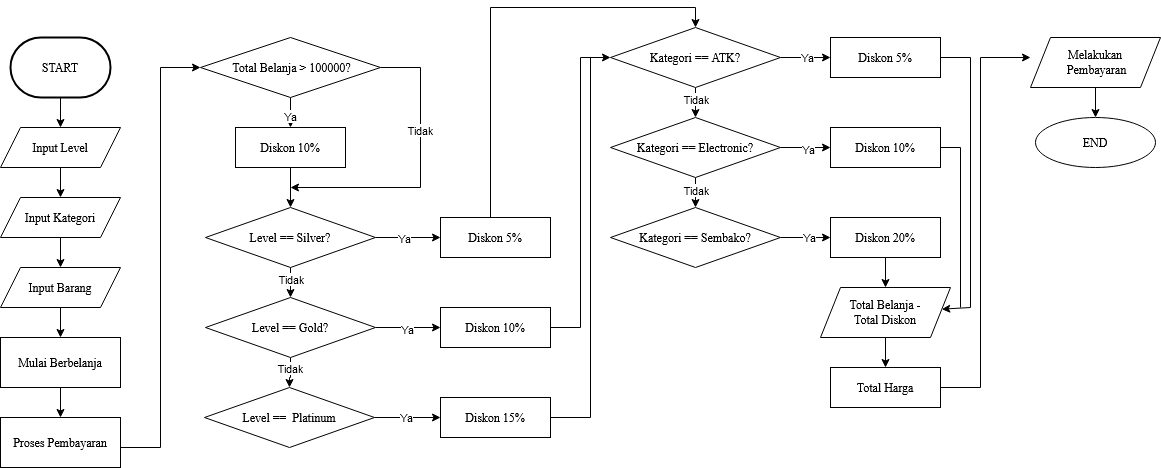

The diagram above was exported from draw.io. Its source (the exported page's mxGraphModel, read from the mxfile embedded in the PNG):
<mxGraphModel dx="880" dy="1596" grid="1" gridSize="10" guides="1" tooltips="1" connect="1" arrows="1" fold="1" page="1" pageScale="1" pageWidth="827" pageHeight="1169" math="0" shadow="0">
  <root>
    <mxCell id="0" />
    <mxCell id="1" parent="0" />
    <mxCell id="GKksxUK5e89gjCEG5iav-3" style="edgeStyle=orthogonalEdgeStyle;rounded=0;orthogonalLoop=1;jettySize=auto;html=1;exitX=0.5;exitY=1;exitDx=0;exitDy=0;entryX=0.5;entryY=0;entryDx=0;entryDy=0;" parent="1" target="GKksxUK5e89gjCEG5iav-2" edge="1">
      <mxGeometry relative="1" as="geometry">
        <mxPoint x="100" y="90" as="sourcePoint" />
      </mxGeometry>
    </mxCell>
    <mxCell id="GKksxUK5e89gjCEG5iav-7" value="" style="edgeStyle=orthogonalEdgeStyle;rounded=0;orthogonalLoop=1;jettySize=auto;html=1;" parent="1" source="GKksxUK5e89gjCEG5iav-2" target="GKksxUK5e89gjCEG5iav-5" edge="1">
      <mxGeometry relative="1" as="geometry" />
    </mxCell>
    <mxCell id="GKksxUK5e89gjCEG5iav-2" value="&lt;font face=&quot;Times New Roman&quot;&gt;Input Level&lt;/font&gt;" style="shape=parallelogram;perimeter=parallelogramPerimeter;whiteSpace=wrap;html=1;fixedSize=1;" parent="1" vertex="1">
      <mxGeometry x="40" y="120" width="120" height="40" as="geometry" />
    </mxCell>
    <mxCell id="GKksxUK5e89gjCEG5iav-9" value="" style="edgeStyle=orthogonalEdgeStyle;rounded=0;orthogonalLoop=1;jettySize=auto;html=1;" parent="1" source="GKksxUK5e89gjCEG5iav-5" target="GKksxUK5e89gjCEG5iav-8" edge="1">
      <mxGeometry relative="1" as="geometry" />
    </mxCell>
    <mxCell id="GKksxUK5e89gjCEG5iav-5" value="&lt;font face=&quot;Times New Roman&quot;&gt;Input Kategori&lt;br&gt;&lt;/font&gt;" style="shape=parallelogram;perimeter=parallelogramPerimeter;whiteSpace=wrap;html=1;fixedSize=1;" parent="1" vertex="1">
      <mxGeometry x="40" y="190" width="120" height="40" as="geometry" />
    </mxCell>
    <mxCell id="GKksxUK5e89gjCEG5iav-11" value="" style="edgeStyle=orthogonalEdgeStyle;rounded=0;orthogonalLoop=1;jettySize=auto;html=1;" parent="1" source="GKksxUK5e89gjCEG5iav-8" target="GKksxUK5e89gjCEG5iav-10" edge="1">
      <mxGeometry relative="1" as="geometry" />
    </mxCell>
    <mxCell id="GKksxUK5e89gjCEG5iav-8" value="&lt;font face=&quot;Times New Roman&quot;&gt;Input Barang&lt;br&gt;&lt;/font&gt;" style="shape=parallelogram;perimeter=parallelogramPerimeter;whiteSpace=wrap;html=1;fixedSize=1;" parent="1" vertex="1">
      <mxGeometry x="40" y="260" width="120" height="40" as="geometry" />
    </mxCell>
    <mxCell id="GKksxUK5e89gjCEG5iav-13" value="" style="edgeStyle=orthogonalEdgeStyle;rounded=0;orthogonalLoop=1;jettySize=auto;html=1;" parent="1" source="GKksxUK5e89gjCEG5iav-10" target="GKksxUK5e89gjCEG5iav-12" edge="1">
      <mxGeometry relative="1" as="geometry" />
    </mxCell>
    <mxCell id="GKksxUK5e89gjCEG5iav-10" value="&lt;font face=&quot;Times New Roman&quot;&gt;Mulai Berbelanja&lt;/font&gt;" style="rounded=0;whiteSpace=wrap;html=1;" parent="1" vertex="1">
      <mxGeometry x="40" y="330" width="120" height="50" as="geometry" />
    </mxCell>
    <mxCell id="GKksxUK5e89gjCEG5iav-12" value="&lt;font face=&quot;Times New Roman&quot;&gt;Proses Pembayaran&lt;br&gt;&lt;/font&gt;" style="rounded=0;whiteSpace=wrap;html=1;" parent="1" vertex="1">
      <mxGeometry x="40" y="410" width="120" height="50" as="geometry" />
    </mxCell>
    <mxCell id="GKksxUK5e89gjCEG5iav-16" value="" style="endArrow=classic;html=1;rounded=0;" parent="1" edge="1">
      <mxGeometry width="50" height="50" relative="1" as="geometry">
        <mxPoint x="160" y="440" as="sourcePoint" />
        <mxPoint x="240" y="60" as="targetPoint" />
        <Array as="points">
          <mxPoint x="200" y="440" />
          <mxPoint x="200" y="60" />
        </Array>
      </mxGeometry>
    </mxCell>
    <mxCell id="GKksxUK5e89gjCEG5iav-20" value="" style="edgeStyle=orthogonalEdgeStyle;rounded=0;orthogonalLoop=1;jettySize=auto;html=1;" parent="1" source="GKksxUK5e89gjCEG5iav-17" target="GKksxUK5e89gjCEG5iav-19" edge="1">
      <mxGeometry relative="1" as="geometry" />
    </mxCell>
    <mxCell id="GKksxUK5e89gjCEG5iav-21" value="Ya" style="edgeLabel;html=1;align=center;verticalAlign=middle;resizable=0;points=[];" parent="GKksxUK5e89gjCEG5iav-20" vertex="1" connectable="0">
      <mxGeometry x="-0.3" y="-1" relative="1" as="geometry">
        <mxPoint as="offset" />
      </mxGeometry>
    </mxCell>
    <mxCell id="GKksxUK5e89gjCEG5iav-17" value="&lt;font face=&quot;Times New Roman&quot;&gt;&amp;nbsp;Total Belanja &amp;gt; 100000?&lt;br&gt;&lt;/font&gt;" style="rhombus;whiteSpace=wrap;html=1;" parent="1" vertex="1">
      <mxGeometry x="240" y="30" width="180" height="60" as="geometry" />
    </mxCell>
    <mxCell id="GKksxUK5e89gjCEG5iav-37" value="" style="edgeStyle=orthogonalEdgeStyle;rounded=0;orthogonalLoop=1;jettySize=auto;html=1;" parent="1" source="GKksxUK5e89gjCEG5iav-19" target="GKksxUK5e89gjCEG5iav-22" edge="1">
      <mxGeometry relative="1" as="geometry" />
    </mxCell>
    <mxCell id="GKksxUK5e89gjCEG5iav-19" value="&lt;font face=&quot;Times New Roman&quot;&gt;Diskon 10%&lt;/font&gt;" style="rounded=0;whiteSpace=wrap;html=1;" parent="1" vertex="1">
      <mxGeometry x="275" y="120" width="110" height="40" as="geometry" />
    </mxCell>
    <mxCell id="GKksxUK5e89gjCEG5iav-26" value="" style="edgeStyle=orthogonalEdgeStyle;rounded=0;orthogonalLoop=1;jettySize=auto;html=1;" parent="1" source="GKksxUK5e89gjCEG5iav-22" target="GKksxUK5e89gjCEG5iav-24" edge="1">
      <mxGeometry relative="1" as="geometry" />
    </mxCell>
    <mxCell id="GKksxUK5e89gjCEG5iav-27" value="Tidak" style="edgeLabel;html=1;align=center;verticalAlign=middle;resizable=0;points=[];" parent="GKksxUK5e89gjCEG5iav-26" vertex="1" connectable="0">
      <mxGeometry x="0.24" relative="1" as="geometry">
        <mxPoint as="offset" />
      </mxGeometry>
    </mxCell>
    <mxCell id="GKksxUK5e89gjCEG5iav-40" value="" style="edgeStyle=orthogonalEdgeStyle;rounded=0;orthogonalLoop=1;jettySize=auto;html=1;" parent="1" source="GKksxUK5e89gjCEG5iav-22" target="GKksxUK5e89gjCEG5iav-39" edge="1">
      <mxGeometry relative="1" as="geometry" />
    </mxCell>
    <mxCell id="GKksxUK5e89gjCEG5iav-42" value="Ya" style="edgeLabel;html=1;align=center;verticalAlign=middle;resizable=0;points=[];" parent="GKksxUK5e89gjCEG5iav-40" vertex="1" connectable="0">
      <mxGeometry x="-0.1385" relative="1" as="geometry">
        <mxPoint as="offset" />
      </mxGeometry>
    </mxCell>
    <mxCell id="GKksxUK5e89gjCEG5iav-22" value="&lt;font face=&quot;Times New Roman&quot;&gt;Level == Silver?&lt;/font&gt;" style="rhombus;whiteSpace=wrap;html=1;" parent="1" vertex="1">
      <mxGeometry x="245" y="200" width="170" height="60" as="geometry" />
    </mxCell>
    <mxCell id="GKksxUK5e89gjCEG5iav-28" value="" style="edgeStyle=orthogonalEdgeStyle;rounded=0;orthogonalLoop=1;jettySize=auto;html=1;" parent="1" source="GKksxUK5e89gjCEG5iav-24" target="GKksxUK5e89gjCEG5iav-25" edge="1">
      <mxGeometry relative="1" as="geometry" />
    </mxCell>
    <mxCell id="GKksxUK5e89gjCEG5iav-29" value="Tidak" style="edgeLabel;html=1;align=center;verticalAlign=middle;resizable=0;points=[];" parent="GKksxUK5e89gjCEG5iav-28" vertex="1" connectable="0">
      <mxGeometry x="-0.3548" y="-1" relative="1" as="geometry">
        <mxPoint as="offset" />
      </mxGeometry>
    </mxCell>
    <mxCell id="GKksxUK5e89gjCEG5iav-44" value="" style="edgeStyle=orthogonalEdgeStyle;rounded=0;orthogonalLoop=1;jettySize=auto;html=1;" parent="1" source="GKksxUK5e89gjCEG5iav-24" target="GKksxUK5e89gjCEG5iav-43" edge="1">
      <mxGeometry relative="1" as="geometry" />
    </mxCell>
    <mxCell id="GKksxUK5e89gjCEG5iav-49" value="Ya" style="edgeLabel;html=1;align=center;verticalAlign=middle;resizable=0;points=[];" parent="GKksxUK5e89gjCEG5iav-44" vertex="1" connectable="0">
      <mxGeometry x="-0.0462" y="-1" relative="1" as="geometry">
        <mxPoint as="offset" />
      </mxGeometry>
    </mxCell>
    <mxCell id="GKksxUK5e89gjCEG5iav-24" value="&lt;font face=&quot;Times New Roman&quot;&gt;Level == Gold?&lt;/font&gt;" style="rhombus;whiteSpace=wrap;html=1;" parent="1" vertex="1">
      <mxGeometry x="245" y="290" width="170" height="60" as="geometry" />
    </mxCell>
    <mxCell id="GKksxUK5e89gjCEG5iav-46" value="" style="edgeStyle=orthogonalEdgeStyle;rounded=0;orthogonalLoop=1;jettySize=auto;html=1;" parent="1" source="GKksxUK5e89gjCEG5iav-25" target="GKksxUK5e89gjCEG5iav-45" edge="1">
      <mxGeometry relative="1" as="geometry" />
    </mxCell>
    <mxCell id="GKksxUK5e89gjCEG5iav-50" value="Ya" style="edgeLabel;html=1;align=center;verticalAlign=middle;resizable=0;points=[];" parent="GKksxUK5e89gjCEG5iav-46" vertex="1" connectable="0">
      <mxGeometry x="-0.0606" y="1" relative="1" as="geometry">
        <mxPoint as="offset" />
      </mxGeometry>
    </mxCell>
    <mxCell id="GKksxUK5e89gjCEG5iav-25" value="&lt;font face=&quot;Times New Roman&quot;&gt;Level ==&amp;nbsp; Platinum&lt;/font&gt;" style="rhombus;whiteSpace=wrap;html=1;" parent="1" vertex="1">
      <mxGeometry x="244" y="380" width="170" height="60" as="geometry" />
    </mxCell>
    <mxCell id="GKksxUK5e89gjCEG5iav-30" value="" style="endArrow=classic;html=1;rounded=0;" parent="1" edge="1">
      <mxGeometry width="50" height="50" relative="1" as="geometry">
        <mxPoint x="420" y="60" as="sourcePoint" />
        <mxPoint x="330" y="180" as="targetPoint" />
        <Array as="points">
          <mxPoint x="460" y="60" />
          <mxPoint x="460" y="180" />
        </Array>
      </mxGeometry>
    </mxCell>
    <mxCell id="GKksxUK5e89gjCEG5iav-38" value="Tidak" style="edgeLabel;html=1;align=center;verticalAlign=middle;resizable=0;points=[];" parent="GKksxUK5e89gjCEG5iav-30" vertex="1" connectable="0">
      <mxGeometry x="-0.2966" y="-1" relative="1" as="geometry">
        <mxPoint as="offset" />
      </mxGeometry>
    </mxCell>
    <mxCell id="GKksxUK5e89gjCEG5iav-39" value="&lt;font face=&quot;Times New Roman&quot;&gt;Diskon 5%&lt;br&gt;&lt;/font&gt;" style="rounded=0;whiteSpace=wrap;html=1;" parent="1" vertex="1">
      <mxGeometry x="480" y="210" width="110" height="40" as="geometry" />
    </mxCell>
    <mxCell id="GKksxUK5e89gjCEG5iav-43" value="&lt;font face=&quot;Times New Roman&quot;&gt;Diskon 10%&lt;br&gt;&lt;/font&gt;" style="rounded=0;whiteSpace=wrap;html=1;" parent="1" vertex="1">
      <mxGeometry x="480" y="300" width="110" height="40" as="geometry" />
    </mxCell>
    <mxCell id="GKksxUK5e89gjCEG5iav-45" value="&lt;font face=&quot;Times New Roman&quot;&gt;Diskon 15%&lt;br&gt;&lt;/font&gt;" style="rounded=0;whiteSpace=wrap;html=1;" parent="1" vertex="1">
      <mxGeometry x="480" y="390" width="110" height="40" as="geometry" />
    </mxCell>
    <mxCell id="GKksxUK5e89gjCEG5iav-66" value="" style="edgeStyle=orthogonalEdgeStyle;rounded=0;orthogonalLoop=1;jettySize=auto;html=1;" parent="1" source="GKksxUK5e89gjCEG5iav-47" target="GKksxUK5e89gjCEG5iav-65" edge="1">
      <mxGeometry relative="1" as="geometry" />
    </mxCell>
    <mxCell id="GKksxUK5e89gjCEG5iav-80" value="Ya" style="edgeLabel;html=1;align=center;verticalAlign=middle;resizable=0;points=[];" parent="GKksxUK5e89gjCEG5iav-66" vertex="1" connectable="0">
      <mxGeometry x="0.12" y="1" relative="1" as="geometry">
        <mxPoint as="offset" />
      </mxGeometry>
    </mxCell>
    <mxCell id="GKksxUK5e89gjCEG5iav-47" value="&lt;font face=&quot;Times New Roman&quot;&gt;Kategori == Sembako?&lt;br&gt;&lt;/font&gt;" style="rhombus;whiteSpace=wrap;html=1;" parent="1" vertex="1">
      <mxGeometry x="650" y="200" width="170" height="60" as="geometry" />
    </mxCell>
    <mxCell id="GKksxUK5e89gjCEG5iav-54" value="" style="edgeStyle=orthogonalEdgeStyle;rounded=0;orthogonalLoop=1;jettySize=auto;html=1;" parent="1" source="GKksxUK5e89gjCEG5iav-51" target="GKksxUK5e89gjCEG5iav-47" edge="1">
      <mxGeometry relative="1" as="geometry" />
    </mxCell>
    <mxCell id="GKksxUK5e89gjCEG5iav-55" value="Tidak" style="edgeLabel;html=1;align=center;verticalAlign=middle;resizable=0;points=[];" parent="GKksxUK5e89gjCEG5iav-54" vertex="1" connectable="0">
      <mxGeometry x="0.28" relative="1" as="geometry">
        <mxPoint as="offset" />
      </mxGeometry>
    </mxCell>
    <mxCell id="GKksxUK5e89gjCEG5iav-64" value="" style="edgeStyle=orthogonalEdgeStyle;rounded=0;orthogonalLoop=1;jettySize=auto;html=1;" parent="1" source="GKksxUK5e89gjCEG5iav-51" target="GKksxUK5e89gjCEG5iav-63" edge="1">
      <mxGeometry relative="1" as="geometry" />
    </mxCell>
    <mxCell id="GKksxUK5e89gjCEG5iav-79" value="Ya" style="edgeLabel;html=1;align=center;verticalAlign=middle;resizable=0;points=[];" parent="GKksxUK5e89gjCEG5iav-64" vertex="1" connectable="0">
      <mxGeometry x="0.08" y="-1" relative="1" as="geometry">
        <mxPoint as="offset" />
      </mxGeometry>
    </mxCell>
    <mxCell id="GKksxUK5e89gjCEG5iav-51" value="&lt;font face=&quot;Times New Roman&quot;&gt;Kategori == Electronic?&lt;br&gt;&lt;/font&gt;" style="rhombus;whiteSpace=wrap;html=1;" parent="1" vertex="1">
      <mxGeometry x="650" y="110" width="170" height="60" as="geometry" />
    </mxCell>
    <mxCell id="GKksxUK5e89gjCEG5iav-57" value="" style="edgeStyle=orthogonalEdgeStyle;rounded=0;orthogonalLoop=1;jettySize=auto;html=1;" parent="1" source="GKksxUK5e89gjCEG5iav-56" target="GKksxUK5e89gjCEG5iav-51" edge="1">
      <mxGeometry relative="1" as="geometry" />
    </mxCell>
    <mxCell id="GKksxUK5e89gjCEG5iav-58" value="Tidak" style="edgeLabel;html=1;align=center;verticalAlign=middle;resizable=0;points=[];" parent="GKksxUK5e89gjCEG5iav-57" vertex="1" connectable="0">
      <mxGeometry x="0.24" relative="1" as="geometry">
        <mxPoint as="offset" />
      </mxGeometry>
    </mxCell>
    <mxCell id="GKksxUK5e89gjCEG5iav-62" value="" style="edgeStyle=orthogonalEdgeStyle;rounded=0;orthogonalLoop=1;jettySize=auto;html=1;" parent="1" source="GKksxUK5e89gjCEG5iav-56" target="GKksxUK5e89gjCEG5iav-59" edge="1">
      <mxGeometry relative="1" as="geometry" />
    </mxCell>
    <mxCell id="GKksxUK5e89gjCEG5iav-78" value="Ya" style="edgeLabel;html=1;align=center;verticalAlign=middle;resizable=0;points=[];" parent="GKksxUK5e89gjCEG5iav-62" vertex="1" connectable="0">
      <mxGeometry x="0.04" y="1" relative="1" as="geometry">
        <mxPoint as="offset" />
      </mxGeometry>
    </mxCell>
    <mxCell id="GKksxUK5e89gjCEG5iav-56" value="&lt;font face=&quot;Times New Roman&quot;&gt;Kategori == ATK?&lt;br&gt;&lt;/font&gt;" style="rhombus;whiteSpace=wrap;html=1;" parent="1" vertex="1">
      <mxGeometry x="650" y="20" width="170" height="60" as="geometry" />
    </mxCell>
    <mxCell id="GKksxUK5e89gjCEG5iav-59" value="&lt;font face=&quot;Times New Roman&quot;&gt;Diskon 5%&lt;br&gt;&lt;/font&gt;" style="rounded=0;whiteSpace=wrap;html=1;" parent="1" vertex="1">
      <mxGeometry x="870" y="30" width="110" height="40" as="geometry" />
    </mxCell>
    <mxCell id="GKksxUK5e89gjCEG5iav-63" value="&lt;font face=&quot;Times New Roman&quot;&gt;Diskon 10%&lt;br&gt;&lt;/font&gt;" style="rounded=0;whiteSpace=wrap;html=1;" parent="1" vertex="1">
      <mxGeometry x="870" y="120" width="110" height="40" as="geometry" />
    </mxCell>
    <mxCell id="GKksxUK5e89gjCEG5iav-68" value="" style="edgeStyle=orthogonalEdgeStyle;rounded=0;orthogonalLoop=1;jettySize=auto;html=1;" parent="1" source="GKksxUK5e89gjCEG5iav-65" target="GKksxUK5e89gjCEG5iav-67" edge="1">
      <mxGeometry relative="1" as="geometry" />
    </mxCell>
    <mxCell id="GKksxUK5e89gjCEG5iav-65" value="&lt;font face=&quot;Times New Roman&quot;&gt;Diskon 20%&lt;br&gt;&lt;/font&gt;" style="rounded=0;whiteSpace=wrap;html=1;" parent="1" vertex="1">
      <mxGeometry x="870" y="210" width="110" height="40" as="geometry" />
    </mxCell>
    <mxCell id="GKksxUK5e89gjCEG5iav-70" value="" style="edgeStyle=orthogonalEdgeStyle;rounded=0;orthogonalLoop=1;jettySize=auto;html=1;" parent="1" source="GKksxUK5e89gjCEG5iav-67" target="GKksxUK5e89gjCEG5iav-69" edge="1">
      <mxGeometry relative="1" as="geometry" />
    </mxCell>
    <mxCell id="GKksxUK5e89gjCEG5iav-67" value="&lt;div&gt;&lt;font face=&quot;Times New Roman&quot;&gt;Total Belanja - &lt;br&gt;&lt;/font&gt;&lt;/div&gt;&lt;div&gt;&lt;font face=&quot;Times New Roman&quot;&gt;Total Diskon&lt;br&gt;&lt;/font&gt;&lt;/div&gt;" style="shape=parallelogram;perimeter=parallelogramPerimeter;whiteSpace=wrap;html=1;fixedSize=1;" parent="1" vertex="1">
      <mxGeometry x="860" y="280" width="130" height="50" as="geometry" />
    </mxCell>
    <mxCell id="GKksxUK5e89gjCEG5iav-69" value="&lt;font face=&quot;Times New Roman&quot;&gt;Total Harga&lt;br&gt;&lt;/font&gt;" style="rounded=0;whiteSpace=wrap;html=1;" parent="1" vertex="1">
      <mxGeometry x="870" y="360" width="110" height="40" as="geometry" />
    </mxCell>
    <mxCell id="GKksxUK5e89gjCEG5iav-73" value="" style="edgeStyle=orthogonalEdgeStyle;rounded=0;orthogonalLoop=1;jettySize=auto;html=1;" parent="1" source="GKksxUK5e89gjCEG5iav-71" target="GKksxUK5e89gjCEG5iav-72" edge="1">
      <mxGeometry relative="1" as="geometry" />
    </mxCell>
    <mxCell id="GKksxUK5e89gjCEG5iav-71" value="&lt;div&gt;&lt;font face=&quot;Times New Roman&quot;&gt;Melakukan&lt;/font&gt;&lt;/div&gt;&lt;div&gt;&lt;font face=&quot;Times New Roman&quot;&gt;&amp;nbsp;Pembayaran&lt;br&gt;&lt;/font&gt;&lt;/div&gt;" style="shape=parallelogram;perimeter=parallelogramPerimeter;whiteSpace=wrap;html=1;fixedSize=1;" parent="1" vertex="1">
      <mxGeometry x="1070" y="30" width="130" height="50" as="geometry" />
    </mxCell>
    <mxCell id="GKksxUK5e89gjCEG5iav-72" value="&lt;font face=&quot;Times New Roman&quot;&gt;END&lt;/font&gt;" style="ellipse;whiteSpace=wrap;html=1;" parent="1" vertex="1">
      <mxGeometry x="1075" y="110" width="120" height="50" as="geometry" />
    </mxCell>
    <mxCell id="GKksxUK5e89gjCEG5iav-74" value="" style="endArrow=classic;html=1;rounded=0;" parent="1" edge="1">
      <mxGeometry width="50" height="50" relative="1" as="geometry">
        <mxPoint x="980" y="380" as="sourcePoint" />
        <mxPoint x="1070" y="50" as="targetPoint" />
        <Array as="points">
          <mxPoint x="1020" y="380" />
          <mxPoint x="1020" y="50" />
        </Array>
      </mxGeometry>
    </mxCell>
    <mxCell id="GKksxUK5e89gjCEG5iav-75" value="" style="endArrow=classic;html=1;rounded=0;" parent="1" target="GKksxUK5e89gjCEG5iav-67" edge="1">
      <mxGeometry width="50" height="50" relative="1" as="geometry">
        <mxPoint x="980" y="50" as="sourcePoint" />
        <mxPoint x="990" y="220" as="targetPoint" />
        <Array as="points">
          <mxPoint x="1010" y="50" />
          <mxPoint x="1010" y="300" />
        </Array>
      </mxGeometry>
    </mxCell>
    <mxCell id="GKksxUK5e89gjCEG5iav-77" value="" style="endArrow=none;html=1;rounded=0;" parent="1" edge="1">
      <mxGeometry width="50" height="50" relative="1" as="geometry">
        <mxPoint x="980" y="140" as="sourcePoint" />
        <mxPoint x="1000" y="300" as="targetPoint" />
        <Array as="points">
          <mxPoint x="1000" y="140" />
        </Array>
      </mxGeometry>
    </mxCell>
    <mxCell id="GKksxUK5e89gjCEG5iav-87" value="" style="endArrow=classic;html=1;rounded=0;" parent="1" target="GKksxUK5e89gjCEG5iav-56" edge="1">
      <mxGeometry width="50" height="50" relative="1" as="geometry">
        <mxPoint x="530" y="210" as="sourcePoint" />
        <mxPoint x="690" y="-20" as="targetPoint" />
        <Array as="points">
          <mxPoint x="530" />
          <mxPoint x="735" />
        </Array>
      </mxGeometry>
    </mxCell>
    <mxCell id="GKksxUK5e89gjCEG5iav-89" value="" style="endArrow=classic;html=1;rounded=0;entryX=0;entryY=0.5;entryDx=0;entryDy=0;" parent="1" target="GKksxUK5e89gjCEG5iav-56" edge="1">
      <mxGeometry width="50" height="50" relative="1" as="geometry">
        <mxPoint x="590" y="320" as="sourcePoint" />
        <mxPoint x="640" y="270" as="targetPoint" />
        <Array as="points">
          <mxPoint x="620" y="320" />
          <mxPoint x="620" y="50" />
        </Array>
      </mxGeometry>
    </mxCell>
    <mxCell id="GKksxUK5e89gjCEG5iav-91" value="" style="endArrow=none;html=1;rounded=0;" parent="1" edge="1">
      <mxGeometry width="50" height="50" relative="1" as="geometry">
        <mxPoint x="590" y="410" as="sourcePoint" />
        <mxPoint x="630" y="50" as="targetPoint" />
        <Array as="points">
          <mxPoint x="630" y="410" />
        </Array>
      </mxGeometry>
    </mxCell>
    <mxCell id="GKksxUK5e89gjCEG5iav-93" value="&lt;font face=&quot;Times New Roman&quot;&gt;START&lt;/font&gt;" style="strokeWidth=2;html=1;shape=mxgraph.flowchart.terminator;whiteSpace=wrap;" parent="1" vertex="1">
      <mxGeometry x="50" y="30" width="100" height="60" as="geometry" />
    </mxCell>
  </root>
</mxGraphModel>